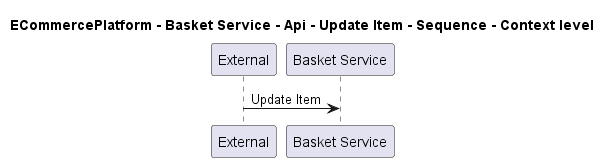

The diagram above was rendered by PlantUML. Its source (embedded in the PNG):
@startuml

title ECommercePlatform - Basket Service - Api - Update Item - Sequence - Context level

participant "External" as C4InterFlow.SoftwareSystems.ExternalSystem
participant "Basket Service" as ECommercePlatform.SoftwareSystems.BasketService

C4InterFlow.SoftwareSystems.ExternalSystem -> ECommercePlatform.SoftwareSystems.BasketService : Update Item


@enduml